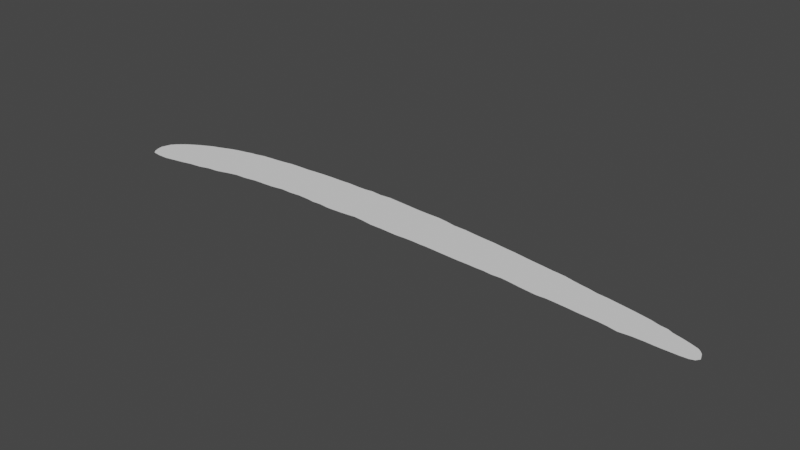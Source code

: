 # Source: wing.blend  (saved by Blender 2.92.15; exported with 4.5.12 LTS)
import bpy
from mathutils import Matrix  # noqa: F401  (used for matrix-valued properties, if any)

bpy.ops.wm.read_factory_settings(use_empty=True)
scene = bpy.context.scene
scene.name = 'Scene'

# ---- collections
col_collection = bpy.data.collections.new('Collection'); scene.collection.children.link(col_collection)

# ---- world
world_world = bpy.data.worlds.new('World'); scene.world = world_world
world_world.use_nodes = True; world_world.node_tree.nodes.clear()
_N = world_world.node_tree.nodes; _L = world_world.node_tree.links
n0 = _N.new('ShaderNodeOutputWorld'); n0.name = 'World Output'; n0.location = (300, 300)
n1 = _N.new('ShaderNodeBackground'); n1.name = 'Background'; n1.location = (10, 300)
n1.inputs[0].default_value = (0.05088, 0.05088, 0.05088, 1.0)
_L.new(n1.outputs[0], n0.inputs[0])
n0.is_active_output = True
world_world.color = (0.05088, 0.05088, 0.05088)
world_world.use_sun_shadow = False
world_world.sun_shadow_jitter_overblur = 0.0

# ---- meshes
me_plane = bpy.data.meshes.new('Plane')
me_plane.from_pydata([(1.0, 0.4145, 0.0), (1.349, 0.3692, 0.0), (1.294, 0.3737, 0.0), (1.199, 0.3874, 0.0), (1.089, 0.4011, 0.0), (1.422, 0.3601, 0.0), (1.499, 0.3418, 0.0), (1.568, 0.3281, 0.0), (1.654, 0.3145, 0.0), (1.732, 0.2962, 0.0), (1.828, 0.2871, 0.0), (1.91, 0.2735, 0.0), (1.996, 0.2598, 0.0), (2.078, 0.2461, 0.0), (2.151, 0.2324, 0.0), (2.22, 0.2188, 0.0), (2.297, 0.196, 0.0), (2.365, 0.1869, 0.0), (2.416, 0.1641, 0.0), (2.507, 0.1413, 0.0), (2.58, 0.1185, 0.0), (2.643, 0.09571, 0.0), (2.666, 0.07748, 0.0), (2.689, 0.05013, 0.0), (2.703, 0.01367, 0.0), (2.712, -0.01367, 0.0), (2.689, -0.04558, 0.0), (2.648, -0.05925, 0.0), (2.58, -0.06381, 0.0), (2.498, -0.06381, 0.0), (2.416, -0.06381, 0.0), (2.32, -0.05925, 0.0), (2.21, -0.05925, 0.0), (2.11, -0.06836, 0.0), (2.014, -0.05013, 0.0), (1.942, -0.04102, 0.0), (1.855, -0.03646, 0.0), (1.768, -0.0319, 0.0), (1.677, -0.02279, 0.0), (1.559, -0.01367, 0.0), (1.481, -0.009115, 0.0), (1.399, -0.01367, 0.0), (1.313, -0.004558, 0.0), (1.235, 0.004558, 0.0), (1.139, 0.01823, 0.0), (1.062, 0.02735, 0.0), (0.9708, 0.02279, 0.0), (0.8887, 0.0319, 0.0), (0.8113, 0.0319, 0.0), (0.7292, 0.03646, 0.0), (0.6426, 0.03646, 0.0), (0.5651, 0.04102, 0.0), (0.474, 0.04558, 0.0), (0.3965, 0.05013, 0.0), (0.3145, 0.05469, 0.0), (0.2461, 0.05469, 0.0), (0.1732, 0.05925, 0.0), (0.08659, 0.05925, 0.0), (-0.004558, 0.05469, 0.0), (-0.09115, 0.05925, 0.0), (-0.1686, 0.06381, 0.0), (-0.278, 0.06381, 0.0), (-0.3737, 0.07748, 0.0), (-0.4786, 0.08659, 0.0), (-0.556, 0.07748, 0.0), (-0.6244, 0.07292, 0.0), (-0.7201, 0.06836, 0.0), (-0.7839, 0.06836, 0.0), (-0.8614, 0.07748, 0.0), (-0.948, 0.07292, 0.0), (-1.016, 0.08204, 0.0), (-1.13, 0.08659, 0.0), (-1.231, 0.07748, 0.0), (-1.322, 0.08204, 0.0), (-1.436, 0.06381, 0.0), (-1.522, 0.05925, 0.0), (-1.641, 0.05469, 0.0), (-1.755, 0.03646, 0.0), (-1.86, 0.0319, 0.0), (-1.955, 0.009115, 0.0), (-2.065, -0.02279, 0.0), (-2.165, -0.0319, 0.0), (-2.261, -0.05925, 0.0), (-2.375, -0.07292, 0.0), (-2.452, -0.09115, 0.0), (-2.552, -0.1094, 0.0), (-2.653, -0.1276, 0.0), (-2.748, -0.1276, 0.0), (-2.835, -0.1139, 0.0), (-2.862, -0.08204, 0.0), (-2.88, -0.03646, 0.0), (-2.89, 0.01367, 0.0), (-2.88, 0.05013, 0.0), (-2.862, 0.1048, 0.0), (-2.826, 0.1458, 0.0), (-2.785, 0.1823, 0.0), (-2.744, 0.2142, 0.0), (-2.694, 0.2461, 0.0), (-2.648, 0.2735, 0.0), (-2.575, 0.3099, 0.0), (-2.52, 0.3373, 0.0), (-2.452, 0.3601, 0.0), (-2.393, 0.3828, 0.0), (-2.334, 0.4056, 0.0), (-2.256, 0.4284, 0.0), (-2.188, 0.4421, 0.0), (-2.119, 0.4603, 0.0), (-2.055, 0.4694, 0.0), (-1.978, 0.4877, 0.0), (-1.891, 0.4968, 0.0), (-1.823, 0.5013, 0.0), (-1.736, 0.5105, 0.0), (-1.645, 0.5241, 0.0), (-1.531, 0.5287, 0.0), (-1.445, 0.5287, 0.0), (-1.354, 0.5378, 0.0), (-1.276, 0.5424, 0.0), (-1.171, 0.5469, 0.0), (-1.048, 0.5469, 0.0), (-0.9525, 0.5515, 0.0), (-0.8659, 0.5469, 0.0), (-0.7611, 0.5469, 0.0), (-0.6882, 0.556, 0.0), (-0.5879, 0.5469, 0.0), (-0.4831, 0.556, 0.0), (-0.3692, 0.5469, 0.0), (-0.2507, 0.5378, 0.0), (-0.155, 0.5287, 0.0), (-0.0319, 0.5241, 0.0), (0.07292, 0.5227, 0.0), (0.1686, 0.5105, 0.0), (0.2598, 0.4922, 0.0), (0.3828, 0.4877, 0.0), (0.4922, 0.474, 0.0), (0.5788, 0.4649, 0.0), (0.6928, 0.4557, 0.0), (0.7991, 0.4405, 0.0), (0.91, 0.4284, 0.0)], [], [(2, 3, 4, 0, 137, 136, 135, 134, 133, 132, 131, 130, 129, 128, 127, 126, 125, 124, 123, 122, 121, 120, 119, 118, 117, 116, 115, 114, 113, 112, 111, 110, 109, 108, 107, 106, 105, 104, 103, 102, 101, 100, 99, 98, 97, 96, 95, 94, 93, 92, 91, 90, 89, 88, 87, 86, 85, 84, 83, 82, 81, 80, 79, 78, 77, 76, 75, 74, 73, 72, 71, 70, 69, 68, 67, 66, 65, 64, 63, 62, 61, 60, 59, 58, 57, 56, 55, 54, 53, 52, 51, 50, 49, 48, 47, 46, 45, 44, 43, 42, 41, 40, 39, 38, 37, 36, 35, 34, 33, 32, 31, 30, 29, 28, 27, 26, 25, 24, 23, 22, 21, 20, 19, 18, 17, 16, 15, 14, 13, 12, 11, 10, 9, 8, 7, 6, 5, 1)])
_uv = me_plane.uv_layers.new(name='UVMap')
_uv.uv.foreach_set('vector', [0.0, 0.0, 0.0, 0.0, 0.0, 0.0, 0.0, 0.0, 0.0, 0.0, 0.0, 0.0, 0.0, 0.0, 0.0, 0.0, 0.0, 0.0, 0.0, 0.0, 0.0, 0.0, 0.0, 0.0, 0.0, 0.0, 0.0, 0.0, 0.0, 0.0, 0.0, 0.0, 0.0, 0.0, 0.0, 0.0, 0.0, 0.0, 0.0, 0.0, 0.0, 0.0, 0.0, 0.0, 0.0, 0.0, 0.0, 0.0, 0.0, 0.0, 0.0, 0.0, 0.0, 0.0, 0.0, 0.0, 0.0, 0.0, 0.0, 0.0, 0.0, 0.0, 0.0, 0.0, 0.0, 0.0, 0.0, 0.0, 0.0, 0.0, 0.0, 0.0, 0.0, 0.0, 0.0, 0.0, 0.0, 0.0, 0.0, 0.0, 0.0, 0.0, 0.0, 0.0, 0.0, 0.0, 0.0, 0.0, 0.0, 0.0, 0.0, 0.0, 0.0, 0.0, 0.0, 0.0, 0.0, 0.0, 0.0, 0.0, 0.0, 0.0, 0.0, 0.0, 0.0, 0.0, 0.0, 0.0, 0.0, 0.0, 0.0, 0.0, 0.0, 0.0, 0.0, 0.0, 0.0, 0.0, 0.0, 0.0, 0.0, 0.0, 0.0, 0.0, 0.0, 0.0, 0.0, 0.0, 0.0, 0.0, 0.0, 0.0, 0.0, 0.0, 0.0, 0.0, 0.0, 0.0, 0.0, 0.0, 0.0, 0.0, 0.0, 0.0, 0.0, 0.0, 0.0, 0.0, 0.0, 0.0, 0.0, 0.0, 0.0, 0.0, 0.0, 0.0, 0.0, 0.0, 0.0, 0.0, 0.0, 0.0, 0.0, 0.0, 0.0, 0.0, 0.0, 0.0, 0.0, 0.0, 0.0, 0.0, 0.0, 0.0, 0.0, 0.0, 0.0, 0.0, 0.0, 0.0, 0.0, 0.0, 0.0, 0.0, 0.0, 0.0, 0.0, 0.0, 0.0, 0.0, 0.0, 0.0, 0.0, 0.0, 0.0, 0.0, 0.0, 0.0, 0.0, 0.0, 0.0, 0.0, 0.0, 0.0, 0.0, 0.0, 0.0, 0.0, 0.0, 0.0, 0.0, 0.0, 0.0, 0.0, 0.0, 0.0, 0.0, 0.0, 0.0, 0.0, 0.0, 0.0, 0.0, 0.0, 0.0, 0.0, 0.0, 0.0, 0.0, 0.0, 0.0, 0.0, 0.0, 0.0, 0.0, 0.0, 0.0, 0.0, 0.0, 0.0, 0.0, 0.0, 0.0, 0.0, 0.0, 0.0, 0.0, 0.0, 0.0, 0.0, 0.0, 0.0, 0.0, 0.0, 0.0, 0.0, 0.0, 0.0, 0.0, 0.0, 0.0, 0.0, 0.0, 0.0, 0.0, 0.0, 0.0, 0.0, 0.0, 0.0, 0.0, 0.0, 0.0, 0.0, 0.0, 0.0])
me_plane.use_remesh_fix_poles = True
me_plane.use_remesh_preserve_attributes = False
me_plane.use_mirror_vertex_groups = False
me_plane.update()

# ---- objects
ob_plane_001 = bpy.data.objects.new('Plane.001', me_plane)

# ---- transforms, parenting, visibility, modifiers, constraints
ob_plane_001.location = (0.0, 0.0, 0.0)
ob_plane_001.lineart.crease_threshold = 0.0

# ---- collection membership
col_collection.objects.link(ob_plane_001)

# ---- scene / render settings (as saved in the file)
scene.frame_start = 1; scene.frame_end = 250; scene.frame_set(1)
scene.render.engine = 'BLENDER_EEVEE_NEXT'
scene.cycles.use_denoising = False
scene.cycles.samples = 128
scene.cycles.sampling_pattern = 'TABULATED_SOBOL'
scene.cycles.use_adaptive_sampling = False
scene.cycles.use_light_tree = False
scene.view_settings.view_transform = 'Filmic'
bpy.context.view_layer.update()

# ---- added for rendering (the .blend has no active camera and no usable light): camera, sun
cam_auto = bpy.data.cameras.new('AutoCamera')
cam_auto.lens = 50.0
cam_auto.sensor_width = 36.0
cam_auto.clip_end = 1000.0
ob_auto_camera = bpy.data.objects.new('AutoCamera', cam_auto)
scene.collection.objects.link(ob_auto_camera)
ob_auto_camera.location = (5.13207, -6.05092, 4.17675)
ob_auto_camera.rotation_euler = (1.09748, -7.21219e-08, 0.694738)
scene.camera = ob_auto_camera
light_auto_sun = bpy.data.lights.new('AutoSun', 'SUN')
light_auto_sun.energy = 3.0
light_auto_sun.angle = 0.0523599
ob_auto_sun = bpy.data.objects.new('AutoSun', light_auto_sun)
scene.collection.objects.link(ob_auto_sun)
ob_auto_sun.rotation_euler = (0.872665, 0.174533, 0.523599)
bpy.context.view_layer.update()
